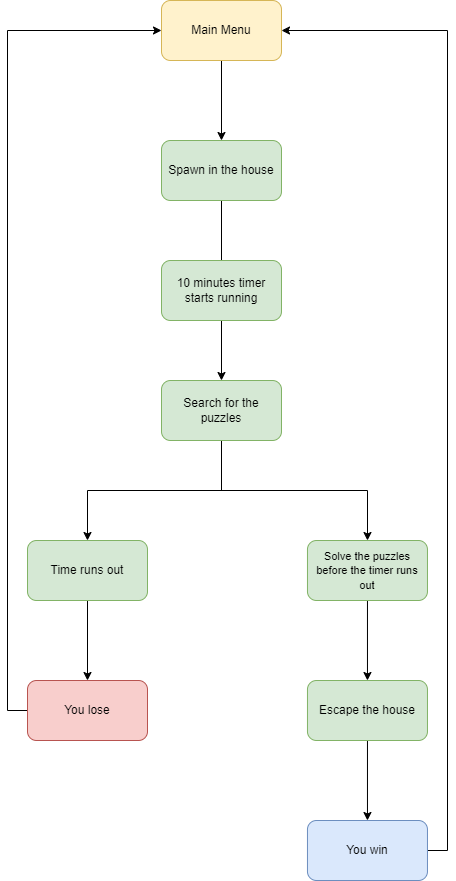

The diagram above was exported from draw.io. Its source (the exported page's mxGraphModel, read from the mxfile embedded in the PNG):
<mxGraphModel dx="2074" dy="1106" grid="1" gridSize="10" guides="1" tooltips="1" connect="1" arrows="1" fold="1" page="1" pageScale="1" pageWidth="827" pageHeight="1169" math="0" shadow="0">
  <root>
    <mxCell id="0" />
    <mxCell id="1" parent="0" />
    <mxCell id="IPW8CozbOhevWtmw74I8-3" value="" style="edgeStyle=orthogonalEdgeStyle;rounded=0;orthogonalLoop=1;jettySize=auto;html=1;" edge="1" parent="1" source="IPW8CozbOhevWtmw74I8-1" target="IPW8CozbOhevWtmw74I8-2">
      <mxGeometry relative="1" as="geometry" />
    </mxCell>
    <mxCell id="IPW8CozbOhevWtmw74I8-1" value="Main Menu" style="rounded=1;whiteSpace=wrap;html=1;fillColor=#fff2cc;strokeColor=#d6b656;" vertex="1" parent="1">
      <mxGeometry x="354" y="90" width="120" height="60" as="geometry" />
    </mxCell>
    <mxCell id="IPW8CozbOhevWtmw74I8-5" value="" style="edgeStyle=orthogonalEdgeStyle;rounded=0;orthogonalLoop=1;jettySize=auto;html=1;" edge="1" parent="1" source="IPW8CozbOhevWtmw74I8-2" target="IPW8CozbOhevWtmw74I8-4">
      <mxGeometry relative="1" as="geometry" />
    </mxCell>
    <mxCell id="IPW8CozbOhevWtmw74I8-2" value="Spawn in the house" style="whiteSpace=wrap;html=1;rounded=1;fillColor=#d5e8d4;strokeColor=#82b366;" vertex="1" parent="1">
      <mxGeometry x="354" y="230" width="120" height="60" as="geometry" />
    </mxCell>
    <mxCell id="IPW8CozbOhevWtmw74I8-7" value="" style="edgeStyle=orthogonalEdgeStyle;rounded=0;orthogonalLoop=1;jettySize=auto;html=1;exitX=0.5;exitY=1;exitDx=0;exitDy=0;" edge="1" parent="1" source="IPW8CozbOhevWtmw74I8-4" target="IPW8CozbOhevWtmw74I8-6">
      <mxGeometry relative="1" as="geometry">
        <mxPoint x="439.9985714285715" y="530" as="sourcePoint" />
        <Array as="points">
          <mxPoint x="414" y="580" />
          <mxPoint x="560" y="580" />
        </Array>
      </mxGeometry>
    </mxCell>
    <mxCell id="IPW8CozbOhevWtmw74I8-4" value="Search for the puzzles" style="whiteSpace=wrap;html=1;rounded=1;fillColor=#d5e8d4;strokeColor=#82b366;" vertex="1" parent="1">
      <mxGeometry x="354" y="470" width="120" height="60" as="geometry" />
    </mxCell>
    <mxCell id="IPW8CozbOhevWtmw74I8-9" value="" style="edgeStyle=orthogonalEdgeStyle;rounded=0;orthogonalLoop=1;jettySize=auto;html=1;" edge="1" parent="1" source="IPW8CozbOhevWtmw74I8-6" target="IPW8CozbOhevWtmw74I8-8">
      <mxGeometry relative="1" as="geometry" />
    </mxCell>
    <mxCell id="IPW8CozbOhevWtmw74I8-6" value="&lt;font style=&quot;font-size: 11px;&quot;&gt;Solve the puzzles before the timer runs out&lt;/font&gt;" style="whiteSpace=wrap;html=1;rounded=1;fillColor=#d5e8d4;strokeColor=#82b366;" vertex="1" parent="1">
      <mxGeometry x="499.97" y="630" width="120" height="60" as="geometry" />
    </mxCell>
    <mxCell id="IPW8CozbOhevWtmw74I8-17" value="" style="edgeStyle=orthogonalEdgeStyle;rounded=0;orthogonalLoop=1;jettySize=auto;html=1;" edge="1" parent="1" source="IPW8CozbOhevWtmw74I8-8" target="IPW8CozbOhevWtmw74I8-16">
      <mxGeometry relative="1" as="geometry" />
    </mxCell>
    <mxCell id="IPW8CozbOhevWtmw74I8-8" value="Escape the house" style="whiteSpace=wrap;html=1;rounded=1;fillColor=#d5e8d4;strokeColor=#82b366;" vertex="1" parent="1">
      <mxGeometry x="499.97" y="770" width="120" height="60" as="geometry" />
    </mxCell>
    <mxCell id="IPW8CozbOhevWtmw74I8-10" value="" style="endArrow=none;html=1;rounded=0;" edge="1" parent="1">
      <mxGeometry width="50" height="50" relative="1" as="geometry">
        <mxPoint x="280" y="580" as="sourcePoint" />
        <mxPoint x="430" y="580" as="targetPoint" />
      </mxGeometry>
    </mxCell>
    <mxCell id="IPW8CozbOhevWtmw74I8-11" value="" style="endArrow=classic;html=1;rounded=0;entryX=0.5;entryY=0;entryDx=0;entryDy=0;" edge="1" parent="1" target="IPW8CozbOhevWtmw74I8-13">
      <mxGeometry width="50" height="50" relative="1" as="geometry">
        <mxPoint x="280" y="580" as="sourcePoint" />
        <mxPoint x="280" y="630" as="targetPoint" />
      </mxGeometry>
    </mxCell>
    <mxCell id="IPW8CozbOhevWtmw74I8-12" value="10 minutes timer starts running" style="rounded=1;whiteSpace=wrap;html=1;fillColor=#d5e8d4;strokeColor=#82b366;" vertex="1" parent="1">
      <mxGeometry x="354" y="350" width="120" height="60" as="geometry" />
    </mxCell>
    <mxCell id="IPW8CozbOhevWtmw74I8-15" value="" style="edgeStyle=orthogonalEdgeStyle;rounded=0;orthogonalLoop=1;jettySize=auto;html=1;" edge="1" parent="1" source="IPW8CozbOhevWtmw74I8-13" target="IPW8CozbOhevWtmw74I8-14">
      <mxGeometry relative="1" as="geometry" />
    </mxCell>
    <mxCell id="IPW8CozbOhevWtmw74I8-13" value="Time runs out" style="rounded=1;whiteSpace=wrap;html=1;fillColor=#d5e8d4;strokeColor=#82b366;" vertex="1" parent="1">
      <mxGeometry x="220" y="630" width="120" height="60" as="geometry" />
    </mxCell>
    <mxCell id="IPW8CozbOhevWtmw74I8-19" style="edgeStyle=orthogonalEdgeStyle;rounded=0;orthogonalLoop=1;jettySize=auto;html=1;exitX=0;exitY=0.5;exitDx=0;exitDy=0;entryX=0;entryY=0.5;entryDx=0;entryDy=0;" edge="1" parent="1" source="IPW8CozbOhevWtmw74I8-14" target="IPW8CozbOhevWtmw74I8-1">
      <mxGeometry relative="1" as="geometry" />
    </mxCell>
    <mxCell id="IPW8CozbOhevWtmw74I8-14" value="You lose" style="whiteSpace=wrap;html=1;rounded=1;fillColor=#f8cecc;strokeColor=#b85450;" vertex="1" parent="1">
      <mxGeometry x="220" y="770" width="120" height="60" as="geometry" />
    </mxCell>
    <mxCell id="IPW8CozbOhevWtmw74I8-18" style="edgeStyle=orthogonalEdgeStyle;rounded=0;orthogonalLoop=1;jettySize=auto;html=1;exitX=1;exitY=0.5;exitDx=0;exitDy=0;entryX=1;entryY=0.5;entryDx=0;entryDy=0;" edge="1" parent="1" source="IPW8CozbOhevWtmw74I8-16" target="IPW8CozbOhevWtmw74I8-1">
      <mxGeometry relative="1" as="geometry" />
    </mxCell>
    <mxCell id="IPW8CozbOhevWtmw74I8-16" value="You win" style="whiteSpace=wrap;html=1;rounded=1;fillColor=#dae8fc;strokeColor=#6c8ebf;" vertex="1" parent="1">
      <mxGeometry x="499.97" y="910" width="120" height="60" as="geometry" />
    </mxCell>
  </root>
</mxGraphModel>